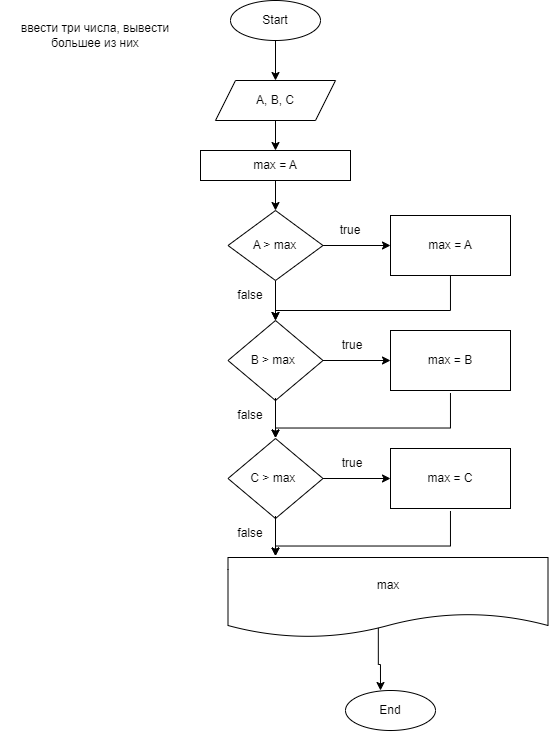

The diagram above was exported from draw.io. Its source (the exported page's mxGraphModel, read from the mxfile embedded in the PNG):
<mxGraphModel dx="607" dy="272" grid="1" gridSize="10" guides="1" tooltips="1" connect="1" arrows="1" fold="1" page="1" pageScale="1" pageWidth="827" pageHeight="1169" math="0" shadow="0">
  <root>
    <mxCell id="0" />
    <mxCell id="1" parent="0" />
    <mxCell id="1GqWPMpfAVN2613xssBY-3" value="" style="edgeStyle=orthogonalEdgeStyle;rounded=0;orthogonalLoop=1;jettySize=auto;html=1;" parent="1" source="1GqWPMpfAVN2613xssBY-1" target="1GqWPMpfAVN2613xssBY-2" edge="1">
      <mxGeometry relative="1" as="geometry" />
    </mxCell>
    <mxCell id="1GqWPMpfAVN2613xssBY-1" value="Start" style="ellipse;whiteSpace=wrap;html=1;" parent="1" vertex="1">
      <mxGeometry x="280" y="20" width="90" height="40" as="geometry" />
    </mxCell>
    <mxCell id="1GqWPMpfAVN2613xssBY-6" value="" style="edgeStyle=orthogonalEdgeStyle;rounded=0;orthogonalLoop=1;jettySize=auto;html=1;" parent="1" source="1GqWPMpfAVN2613xssBY-2" target="1GqWPMpfAVN2613xssBY-4" edge="1">
      <mxGeometry relative="1" as="geometry" />
    </mxCell>
    <mxCell id="1GqWPMpfAVN2613xssBY-2" value="А, В, C" style="shape=parallelogram;perimeter=parallelogramPerimeter;whiteSpace=wrap;html=1;fixedSize=1;" parent="1" vertex="1">
      <mxGeometry x="265" y="100" width="120" height="40" as="geometry" />
    </mxCell>
    <mxCell id="1GqWPMpfAVN2613xssBY-20" value="" style="edgeStyle=orthogonalEdgeStyle;rounded=0;orthogonalLoop=1;jettySize=auto;html=1;" parent="1" source="1GqWPMpfAVN2613xssBY-4" edge="1">
      <mxGeometry relative="1" as="geometry">
        <mxPoint x="325" y="230" as="targetPoint" />
      </mxGeometry>
    </mxCell>
    <mxCell id="1GqWPMpfAVN2613xssBY-4" value="max = A" style="whiteSpace=wrap;html=1;" parent="1" vertex="1">
      <mxGeometry x="250" y="170" width="150" height="30" as="geometry" />
    </mxCell>
    <mxCell id="1GqWPMpfAVN2613xssBY-42" value="" style="edgeStyle=orthogonalEdgeStyle;rounded=0;orthogonalLoop=1;jettySize=auto;html=1;entryX=0;entryY=0.5;entryDx=0;entryDy=0;" parent="1" source="1GqWPMpfAVN2613xssBY-13" edge="1">
      <mxGeometry relative="1" as="geometry">
        <mxPoint x="285" y="480" as="targetPoint" />
        <Array as="points">
          <mxPoint x="110" y="810" />
          <mxPoint x="110" y="480" />
        </Array>
      </mxGeometry>
    </mxCell>
    <mxCell id="1GqWPMpfAVN2613xssBY-47" value="ввести три числа, вывести большее из них" style="text;html=1;strokeColor=none;fillColor=none;align=center;verticalAlign=middle;whiteSpace=wrap;rounded=0;" parent="1" vertex="1">
      <mxGeometry x="50" y="20" width="190" height="70" as="geometry" />
    </mxCell>
    <mxCell id="OdycUp2lZ07rSMQyTPs9-3" value="" style="edgeStyle=orthogonalEdgeStyle;rounded=0;orthogonalLoop=1;jettySize=auto;html=1;" edge="1" parent="1" source="OdycUp2lZ07rSMQyTPs9-1" target="OdycUp2lZ07rSMQyTPs9-2">
      <mxGeometry relative="1" as="geometry" />
    </mxCell>
    <mxCell id="OdycUp2lZ07rSMQyTPs9-5" value="" style="edgeStyle=orthogonalEdgeStyle;rounded=0;orthogonalLoop=1;jettySize=auto;html=1;" edge="1" parent="1" source="OdycUp2lZ07rSMQyTPs9-1" target="OdycUp2lZ07rSMQyTPs9-4">
      <mxGeometry relative="1" as="geometry" />
    </mxCell>
    <mxCell id="OdycUp2lZ07rSMQyTPs9-1" value="A &amp;gt; max" style="rhombus;whiteSpace=wrap;html=1;" vertex="1" parent="1">
      <mxGeometry x="277.5" y="230" width="95" height="70" as="geometry" />
    </mxCell>
    <mxCell id="OdycUp2lZ07rSMQyTPs9-24" value="" style="edgeStyle=orthogonalEdgeStyle;rounded=0;orthogonalLoop=1;jettySize=auto;html=1;" edge="1" parent="1" source="OdycUp2lZ07rSMQyTPs9-2" target="OdycUp2lZ07rSMQyTPs9-4">
      <mxGeometry relative="1" as="geometry">
        <Array as="points">
          <mxPoint x="500" y="330" />
          <mxPoint x="325" y="330" />
        </Array>
      </mxGeometry>
    </mxCell>
    <mxCell id="OdycUp2lZ07rSMQyTPs9-2" value="max = A" style="whiteSpace=wrap;html=1;" vertex="1" parent="1">
      <mxGeometry x="440" y="235" width="120" height="60" as="geometry" />
    </mxCell>
    <mxCell id="OdycUp2lZ07rSMQyTPs9-7" value="" style="edgeStyle=orthogonalEdgeStyle;rounded=0;orthogonalLoop=1;jettySize=auto;html=1;" edge="1" parent="1" source="OdycUp2lZ07rSMQyTPs9-4" target="OdycUp2lZ07rSMQyTPs9-6">
      <mxGeometry relative="1" as="geometry" />
    </mxCell>
    <mxCell id="OdycUp2lZ07rSMQyTPs9-4" value="B &amp;gt; max&amp;nbsp;" style="rhombus;whiteSpace=wrap;html=1;" vertex="1" parent="1">
      <mxGeometry x="277.5" y="340" width="95" height="80" as="geometry" />
    </mxCell>
    <mxCell id="OdycUp2lZ07rSMQyTPs9-6" value="max = B" style="whiteSpace=wrap;html=1;" vertex="1" parent="1">
      <mxGeometry x="440" y="350" width="120" height="60" as="geometry" />
    </mxCell>
    <mxCell id="OdycUp2lZ07rSMQyTPs9-21" value="" style="edgeStyle=orthogonalEdgeStyle;rounded=0;orthogonalLoop=1;jettySize=auto;html=1;exitX=0.501;exitY=0.875;exitDx=0;exitDy=0;exitPerimeter=0;" edge="1" parent="1">
      <mxGeometry relative="1" as="geometry">
        <mxPoint x="427.81999999999994" y="647" as="sourcePoint" />
        <mxPoint x="430" y="709.9999999999999" as="targetPoint" />
        <Array as="points">
          <mxPoint x="428" y="684" />
          <mxPoint x="430" y="684" />
        </Array>
      </mxGeometry>
    </mxCell>
    <mxCell id="OdycUp2lZ07rSMQyTPs9-8" value="max" style="shape=document;whiteSpace=wrap;html=1;boundedLbl=1;" vertex="1" parent="1">
      <mxGeometry x="277.5" y="577" width="320" height="80" as="geometry" />
    </mxCell>
    <mxCell id="OdycUp2lZ07rSMQyTPs9-9" value="true" style="text;html=1;strokeColor=none;fillColor=none;align=center;verticalAlign=middle;whiteSpace=wrap;rounded=0;" vertex="1" parent="1">
      <mxGeometry x="370" y="235" width="60" height="30" as="geometry" />
    </mxCell>
    <mxCell id="OdycUp2lZ07rSMQyTPs9-10" value="true" style="text;html=1;strokeColor=none;fillColor=none;align=center;verticalAlign=middle;whiteSpace=wrap;rounded=0;" vertex="1" parent="1">
      <mxGeometry x="372.5" y="350" width="60" height="30" as="geometry" />
    </mxCell>
    <mxCell id="OdycUp2lZ07rSMQyTPs9-20" value="End" style="ellipse;whiteSpace=wrap;html=1;" vertex="1" parent="1">
      <mxGeometry x="395" y="710" width="90" height="40" as="geometry" />
    </mxCell>
    <mxCell id="OdycUp2lZ07rSMQyTPs9-22" value="false" style="text;html=1;strokeColor=none;fillColor=none;align=center;verticalAlign=middle;whiteSpace=wrap;rounded=0;" vertex="1" parent="1">
      <mxGeometry x="270" y="300" width="60" height="30" as="geometry" />
    </mxCell>
    <mxCell id="OdycUp2lZ07rSMQyTPs9-23" value="false" style="text;html=1;strokeColor=none;fillColor=none;align=center;verticalAlign=middle;whiteSpace=wrap;rounded=0;" vertex="1" parent="1">
      <mxGeometry x="270" y="420" width="60" height="30" as="geometry" />
    </mxCell>
    <mxCell id="OdycUp2lZ07rSMQyTPs9-25" value="" style="edgeStyle=orthogonalEdgeStyle;rounded=0;orthogonalLoop=1;jettySize=auto;html=1;" edge="1" parent="1">
      <mxGeometry relative="1" as="geometry">
        <mxPoint x="324.9999999999999" y="417.5" as="sourcePoint" />
        <mxPoint x="324.9999999999999" y="457.5" as="targetPoint" />
      </mxGeometry>
    </mxCell>
    <mxCell id="OdycUp2lZ07rSMQyTPs9-26" value="" style="edgeStyle=orthogonalEdgeStyle;rounded=0;orthogonalLoop=1;jettySize=auto;html=1;" edge="1" parent="1">
      <mxGeometry relative="1" as="geometry">
        <mxPoint x="499.9655172413793" y="412.5" as="sourcePoint" />
        <mxPoint x="325.0000000000001" y="457.5000000000001" as="targetPoint" />
        <Array as="points">
          <mxPoint x="500" y="447.5" />
          <mxPoint x="325" y="447.5" />
        </Array>
      </mxGeometry>
    </mxCell>
    <mxCell id="OdycUp2lZ07rSMQyTPs9-28" value="" style="edgeStyle=orthogonalEdgeStyle;rounded=0;orthogonalLoop=1;jettySize=auto;html=1;" edge="1" parent="1" source="OdycUp2lZ07rSMQyTPs9-29" target="OdycUp2lZ07rSMQyTPs9-30">
      <mxGeometry relative="1" as="geometry" />
    </mxCell>
    <mxCell id="OdycUp2lZ07rSMQyTPs9-29" value="C &amp;gt; max&amp;nbsp;" style="rhombus;whiteSpace=wrap;html=1;" vertex="1" parent="1">
      <mxGeometry x="277.5" y="458" width="95" height="80" as="geometry" />
    </mxCell>
    <mxCell id="OdycUp2lZ07rSMQyTPs9-30" value="max = C" style="whiteSpace=wrap;html=1;" vertex="1" parent="1">
      <mxGeometry x="440" y="468" width="120" height="60" as="geometry" />
    </mxCell>
    <mxCell id="OdycUp2lZ07rSMQyTPs9-31" value="true" style="text;html=1;strokeColor=none;fillColor=none;align=center;verticalAlign=middle;whiteSpace=wrap;rounded=0;" vertex="1" parent="1">
      <mxGeometry x="372.5" y="468" width="60" height="30" as="geometry" />
    </mxCell>
    <mxCell id="OdycUp2lZ07rSMQyTPs9-32" value="false" style="text;html=1;strokeColor=none;fillColor=none;align=center;verticalAlign=middle;whiteSpace=wrap;rounded=0;" vertex="1" parent="1">
      <mxGeometry x="270" y="538" width="60" height="30" as="geometry" />
    </mxCell>
    <mxCell id="OdycUp2lZ07rSMQyTPs9-33" value="" style="edgeStyle=orthogonalEdgeStyle;rounded=0;orthogonalLoop=1;jettySize=auto;html=1;" edge="1" parent="1">
      <mxGeometry relative="1" as="geometry">
        <mxPoint x="324.9999999999999" y="535.5" as="sourcePoint" />
        <mxPoint x="324.9999999999999" y="575.4999999999999" as="targetPoint" />
      </mxGeometry>
    </mxCell>
    <mxCell id="OdycUp2lZ07rSMQyTPs9-34" value="" style="edgeStyle=orthogonalEdgeStyle;rounded=0;orthogonalLoop=1;jettySize=auto;html=1;" edge="1" parent="1">
      <mxGeometry relative="1" as="geometry">
        <mxPoint x="499.9655172413793" y="530.5" as="sourcePoint" />
        <mxPoint x="325.0000000000001" y="575.5000000000001" as="targetPoint" />
        <Array as="points">
          <mxPoint x="500" y="565.5" />
          <mxPoint x="325" y="565.5" />
        </Array>
      </mxGeometry>
    </mxCell>
  </root>
</mxGraphModel>